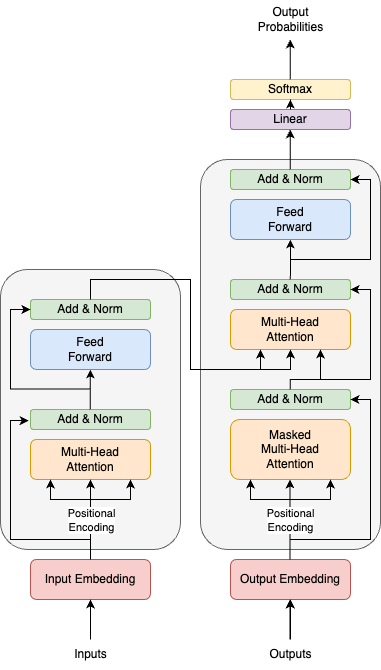

The diagram above was exported from draw.io. Its source (the exported page's mxGraphModel, read from the mxfile embedded in the PNG):
<mxGraphModel dx="1004" dy="673" grid="1" gridSize="10" guides="1" tooltips="1" connect="1" arrows="1" fold="1" page="1" pageScale="1" pageWidth="850" pageHeight="1100" math="0" shadow="0">
  <root>
    <mxCell id="0" />
    <mxCell id="1" parent="0" />
    <mxCell id="WFh73YhHo3ceh6fJG3it-52" value="" style="rounded=1;whiteSpace=wrap;html=1;fillColor=#f5f5f5;fontColor=#333333;strokeColor=#666666;" vertex="1" parent="1">
      <mxGeometry x="370" y="240" width="180" height="390" as="geometry" />
    </mxCell>
    <mxCell id="WFh73YhHo3ceh6fJG3it-1" value="Input Embedding" style="rounded=1;whiteSpace=wrap;html=1;fillColor=#f8cecc;strokeColor=#b85450;" vertex="1" parent="1">
      <mxGeometry x="200" y="640" width="120" height="40" as="geometry" />
    </mxCell>
    <mxCell id="WFh73YhHo3ceh6fJG3it-2" value="Output Embedding" style="rounded=1;whiteSpace=wrap;html=1;fillColor=#f8cecc;strokeColor=#b85450;" vertex="1" parent="1">
      <mxGeometry x="400" y="640" width="120" height="40" as="geometry" />
    </mxCell>
    <mxCell id="WFh73YhHo3ceh6fJG3it-3" value="" style="endArrow=classic;html=1;rounded=0;entryX=0.5;entryY=1;entryDx=0;entryDy=0;" edge="1" parent="1" target="WFh73YhHo3ceh6fJG3it-1">
      <mxGeometry width="50" height="50" relative="1" as="geometry">
        <mxPoint x="260" y="720" as="sourcePoint" />
        <mxPoint x="240" y="760" as="targetPoint" />
      </mxGeometry>
    </mxCell>
    <mxCell id="WFh73YhHo3ceh6fJG3it-4" value="" style="endArrow=classic;html=1;rounded=0;entryX=0.5;entryY=1;entryDx=0;entryDy=0;" edge="1" parent="1">
      <mxGeometry width="50" height="50" relative="1" as="geometry">
        <mxPoint x="459.52" y="720" as="sourcePoint" />
        <mxPoint x="459.52" y="680" as="targetPoint" />
      </mxGeometry>
    </mxCell>
    <mxCell id="WFh73YhHo3ceh6fJG3it-27" value="" style="edgeStyle=orthogonalEdgeStyle;rounded=0;orthogonalLoop=1;jettySize=auto;html=1;" edge="1" parent="1" source="WFh73YhHo3ceh6fJG3it-5" target="WFh73YhHo3ceh6fJG3it-2">
      <mxGeometry relative="1" as="geometry" />
    </mxCell>
    <mxCell id="WFh73YhHo3ceh6fJG3it-5" value="Outputs" style="text;html=1;align=center;verticalAlign=middle;resizable=0;points=[];autosize=1;strokeColor=none;fillColor=none;" vertex="1" parent="1">
      <mxGeometry x="425" y="720" width="70" height="30" as="geometry" />
    </mxCell>
    <mxCell id="WFh73YhHo3ceh6fJG3it-6" value="Inputs" style="text;html=1;align=center;verticalAlign=middle;resizable=0;points=[];autosize=1;strokeColor=none;fillColor=none;" vertex="1" parent="1">
      <mxGeometry x="230" y="720" width="60" height="30" as="geometry" />
    </mxCell>
    <mxCell id="WFh73YhHo3ceh6fJG3it-8" value="" style="rounded=1;whiteSpace=wrap;html=1;fillColor=#f5f5f5;fontColor=#333333;strokeColor=#666666;" vertex="1" parent="1">
      <mxGeometry x="170" y="350" width="180" height="280" as="geometry" />
    </mxCell>
    <mxCell id="WFh73YhHo3ceh6fJG3it-9" value="Add &amp;amp; Norm" style="rounded=1;whiteSpace=wrap;html=1;fillColor=#d5e8d4;strokeColor=#82b366;" vertex="1" parent="1">
      <mxGeometry x="200" y="380" width="120" height="20" as="geometry" />
    </mxCell>
    <mxCell id="WFh73YhHo3ceh6fJG3it-10" value="Feed&lt;br&gt;Forward" style="rounded=1;whiteSpace=wrap;html=1;fillColor=#dae8fc;strokeColor=#6c8ebf;" vertex="1" parent="1">
      <mxGeometry x="200" y="410" width="120" height="40" as="geometry" />
    </mxCell>
    <mxCell id="WFh73YhHo3ceh6fJG3it-11" value="Add &amp;amp; Norm" style="rounded=1;whiteSpace=wrap;html=1;fillColor=#d5e8d4;strokeColor=#82b366;" vertex="1" parent="1">
      <mxGeometry x="200" y="490" width="120" height="20" as="geometry" />
    </mxCell>
    <mxCell id="WFh73YhHo3ceh6fJG3it-12" value="Multi-Head&lt;br&gt;Attention" style="rounded=1;whiteSpace=wrap;html=1;fillColor=#ffe6cc;strokeColor=#d79b00;" vertex="1" parent="1">
      <mxGeometry x="200" y="520" width="120" height="40" as="geometry" />
    </mxCell>
    <mxCell id="WFh73YhHo3ceh6fJG3it-15" value="" style="endArrow=classic;html=1;rounded=0;exitX=0.5;exitY=0;exitDx=0;exitDy=0;" edge="1" parent="1" source="WFh73YhHo3ceh6fJG3it-1">
      <mxGeometry relative="1" as="geometry">
        <mxPoint x="370" y="550" as="sourcePoint" />
        <mxPoint x="260" y="560" as="targetPoint" />
      </mxGeometry>
    </mxCell>
    <mxCell id="WFh73YhHo3ceh6fJG3it-16" value="Positional&lt;br&gt;Encoding" style="edgeLabel;resizable=0;html=1;;align=center;verticalAlign=middle;" connectable="0" vertex="1" parent="WFh73YhHo3ceh6fJG3it-15">
      <mxGeometry relative="1" as="geometry" />
    </mxCell>
    <mxCell id="WFh73YhHo3ceh6fJG3it-17" value="" style="endArrow=classic;html=1;rounded=0;exitX=0.5;exitY=0;exitDx=0;exitDy=0;" edge="1" parent="1">
      <mxGeometry relative="1" as="geometry">
        <mxPoint x="459.52" y="640" as="sourcePoint" />
        <mxPoint x="459.52" y="560" as="targetPoint" />
      </mxGeometry>
    </mxCell>
    <mxCell id="WFh73YhHo3ceh6fJG3it-18" value="Positional&lt;br&gt;Encoding" style="edgeLabel;resizable=0;html=1;;align=center;verticalAlign=middle;" connectable="0" vertex="1" parent="WFh73YhHo3ceh6fJG3it-17">
      <mxGeometry relative="1" as="geometry" />
    </mxCell>
    <mxCell id="WFh73YhHo3ceh6fJG3it-19" value="Masked&lt;br&gt;Multi-Head&lt;br&gt;Attention" style="rounded=1;whiteSpace=wrap;html=1;fillColor=#ffe6cc;strokeColor=#d79b00;" vertex="1" parent="1">
      <mxGeometry x="400" y="500" width="120" height="60" as="geometry" />
    </mxCell>
    <mxCell id="WFh73YhHo3ceh6fJG3it-20" value="Add &amp;amp; Norm" style="rounded=1;whiteSpace=wrap;html=1;fillColor=#d5e8d4;strokeColor=#82b366;" vertex="1" parent="1">
      <mxGeometry x="400" y="470" width="120" height="20" as="geometry" />
    </mxCell>
    <mxCell id="WFh73YhHo3ceh6fJG3it-21" value="Multi-Head&lt;br&gt;Attention" style="rounded=1;whiteSpace=wrap;html=1;fillColor=#ffe6cc;strokeColor=#d79b00;" vertex="1" parent="1">
      <mxGeometry x="400" y="390" width="120" height="40" as="geometry" />
    </mxCell>
    <mxCell id="WFh73YhHo3ceh6fJG3it-22" value="Add &amp;amp; Norm" style="rounded=1;whiteSpace=wrap;html=1;fillColor=#d5e8d4;strokeColor=#82b366;" vertex="1" parent="1">
      <mxGeometry x="400" y="360" width="120" height="20" as="geometry" />
    </mxCell>
    <mxCell id="WFh73YhHo3ceh6fJG3it-23" value="Add &amp;amp; Norm" style="rounded=1;whiteSpace=wrap;html=1;fillColor=#d5e8d4;strokeColor=#82b366;" vertex="1" parent="1">
      <mxGeometry x="400" y="250" width="120" height="20" as="geometry" />
    </mxCell>
    <mxCell id="WFh73YhHo3ceh6fJG3it-24" value="Feed&lt;br&gt;Forward" style="rounded=1;whiteSpace=wrap;html=1;fillColor=#dae8fc;strokeColor=#6c8ebf;" vertex="1" parent="1">
      <mxGeometry x="400" y="280" width="120" height="40" as="geometry" />
    </mxCell>
    <mxCell id="WFh73YhHo3ceh6fJG3it-25" value="Linear" style="rounded=1;whiteSpace=wrap;html=1;fillColor=#e1d5e7;strokeColor=#9673a6;" vertex="1" parent="1">
      <mxGeometry x="400" y="190" width="120" height="20" as="geometry" />
    </mxCell>
    <mxCell id="WFh73YhHo3ceh6fJG3it-26" value="Softmax" style="rounded=1;whiteSpace=wrap;html=1;fillColor=#fff2cc;strokeColor=#d6b656;" vertex="1" parent="1">
      <mxGeometry x="400" y="160" width="120" height="20" as="geometry" />
    </mxCell>
    <mxCell id="WFh73YhHo3ceh6fJG3it-32" value="" style="edgeStyle=orthogonalEdgeStyle;rounded=0;orthogonalLoop=1;jettySize=auto;html=1;" edge="1" parent="1">
      <mxGeometry relative="1" as="geometry">
        <mxPoint x="260" y="580" as="sourcePoint" />
        <mxPoint x="300" y="560" as="targetPoint" />
        <Array as="points">
          <mxPoint x="300" y="580" />
          <mxPoint x="301" y="580" />
          <mxPoint x="300" y="581" />
        </Array>
      </mxGeometry>
    </mxCell>
    <mxCell id="WFh73YhHo3ceh6fJG3it-34" value="" style="edgeStyle=orthogonalEdgeStyle;rounded=0;orthogonalLoop=1;jettySize=auto;html=1;" edge="1" parent="1">
      <mxGeometry relative="1" as="geometry">
        <mxPoint x="260" y="580" as="sourcePoint" />
        <mxPoint x="220" y="560" as="targetPoint" />
        <Array as="points">
          <mxPoint x="220" y="580" />
          <mxPoint x="221" y="580" />
          <mxPoint x="220" y="581" />
        </Array>
      </mxGeometry>
    </mxCell>
    <mxCell id="WFh73YhHo3ceh6fJG3it-35" value="" style="edgeStyle=orthogonalEdgeStyle;rounded=0;orthogonalLoop=1;jettySize=auto;html=1;" edge="1" parent="1">
      <mxGeometry relative="1" as="geometry">
        <mxPoint x="460" y="580" as="sourcePoint" />
        <mxPoint x="500" y="560" as="targetPoint" />
        <Array as="points">
          <mxPoint x="500" y="580" />
          <mxPoint x="501" y="580" />
          <mxPoint x="500" y="581" />
        </Array>
      </mxGeometry>
    </mxCell>
    <mxCell id="WFh73YhHo3ceh6fJG3it-36" value="" style="edgeStyle=orthogonalEdgeStyle;rounded=0;orthogonalLoop=1;jettySize=auto;html=1;" edge="1" parent="1">
      <mxGeometry relative="1" as="geometry">
        <mxPoint x="460" y="580" as="sourcePoint" />
        <mxPoint x="420" y="560" as="targetPoint" />
        <Array as="points">
          <mxPoint x="420" y="580" />
          <mxPoint x="421" y="580" />
          <mxPoint x="420" y="581" />
        </Array>
      </mxGeometry>
    </mxCell>
    <mxCell id="WFh73YhHo3ceh6fJG3it-37" value="" style="edgeStyle=orthogonalEdgeStyle;rounded=0;orthogonalLoop=1;jettySize=auto;html=1;" edge="1" parent="1">
      <mxGeometry relative="1" as="geometry">
        <mxPoint x="259.84000000000003" y="490" as="sourcePoint" />
        <mxPoint x="259.84000000000003" y="450" as="targetPoint" />
        <Array as="points">
          <mxPoint x="259.84000000000003" y="470" />
          <mxPoint x="259.84000000000003" y="470" />
        </Array>
      </mxGeometry>
    </mxCell>
    <mxCell id="WFh73YhHo3ceh6fJG3it-38" value="" style="edgeStyle=orthogonalEdgeStyle;rounded=0;orthogonalLoop=1;jettySize=auto;html=1;entryX=0.75;entryY=1;entryDx=0;entryDy=0;" edge="1" parent="1" target="WFh73YhHo3ceh6fJG3it-21">
      <mxGeometry relative="1" as="geometry">
        <mxPoint x="459.84000000000003" y="470" as="sourcePoint" />
        <mxPoint x="459.84000000000003" y="430" as="targetPoint" />
        <Array as="points">
          <mxPoint x="460" y="460" />
          <mxPoint x="490" y="460" />
        </Array>
      </mxGeometry>
    </mxCell>
    <mxCell id="WFh73YhHo3ceh6fJG3it-39" value="" style="edgeStyle=orthogonalEdgeStyle;rounded=0;orthogonalLoop=1;jettySize=auto;html=1;" edge="1" parent="1">
      <mxGeometry relative="1" as="geometry">
        <mxPoint x="459.87" y="360" as="sourcePoint" />
        <mxPoint x="459.87" y="320" as="targetPoint" />
        <Array as="points">
          <mxPoint x="459.87" y="340" />
          <mxPoint x="459.87" y="340" />
        </Array>
      </mxGeometry>
    </mxCell>
    <mxCell id="WFh73YhHo3ceh6fJG3it-40" value="" style="edgeStyle=orthogonalEdgeStyle;rounded=0;orthogonalLoop=1;jettySize=auto;html=1;entryX=-0.016;entryY=0.555;entryDx=0;entryDy=0;entryPerimeter=0;" edge="1" parent="1" target="WFh73YhHo3ceh6fJG3it-11">
      <mxGeometry relative="1" as="geometry">
        <mxPoint x="260" y="620" as="sourcePoint" />
        <mxPoint x="180" y="500" as="targetPoint" />
        <Array as="points">
          <mxPoint x="180" y="620" />
          <mxPoint x="180" y="501" />
        </Array>
      </mxGeometry>
    </mxCell>
    <mxCell id="WFh73YhHo3ceh6fJG3it-41" value="" style="edgeStyle=orthogonalEdgeStyle;rounded=0;orthogonalLoop=1;jettySize=auto;html=1;entryX=1;entryY=0.5;entryDx=0;entryDy=0;" edge="1" parent="1" target="WFh73YhHo3ceh6fJG3it-20">
      <mxGeometry relative="1" as="geometry">
        <mxPoint x="460" y="620" as="sourcePoint" />
        <mxPoint x="558" y="500" as="targetPoint" />
        <Array as="points">
          <mxPoint x="540" y="620" />
          <mxPoint x="540" y="480" />
        </Array>
      </mxGeometry>
    </mxCell>
    <mxCell id="WFh73YhHo3ceh6fJG3it-42" value="" style="edgeStyle=orthogonalEdgeStyle;rounded=0;orthogonalLoop=1;jettySize=auto;html=1;entryX=0;entryY=0.5;entryDx=0;entryDy=0;" edge="1" parent="1" target="WFh73YhHo3ceh6fJG3it-9">
      <mxGeometry relative="1" as="geometry">
        <mxPoint x="260" y="469.49" as="sourcePoint" />
        <mxPoint x="198" y="350.49" as="targetPoint" />
        <Array as="points">
          <mxPoint x="180" y="470" />
          <mxPoint x="180" y="390" />
        </Array>
      </mxGeometry>
    </mxCell>
    <mxCell id="WFh73YhHo3ceh6fJG3it-43" value="" style="edgeStyle=orthogonalEdgeStyle;rounded=0;orthogonalLoop=1;jettySize=auto;html=1;" edge="1" parent="1">
      <mxGeometry relative="1" as="geometry">
        <mxPoint x="490" y="450" as="sourcePoint" />
        <mxPoint x="520" y="370" as="targetPoint" />
        <Array as="points">
          <mxPoint x="490" y="460" />
          <mxPoint x="540" y="460" />
          <mxPoint x="540" y="370" />
        </Array>
      </mxGeometry>
    </mxCell>
    <mxCell id="WFh73YhHo3ceh6fJG3it-44" value="" style="edgeStyle=orthogonalEdgeStyle;rounded=0;orthogonalLoop=1;jettySize=auto;html=1;" edge="1" parent="1">
      <mxGeometry relative="1" as="geometry">
        <mxPoint x="460" y="339.97" as="sourcePoint" />
        <mxPoint x="520" y="259.99" as="targetPoint" />
        <Array as="points">
          <mxPoint x="540" y="339.99" />
          <mxPoint x="540" y="259.99" />
          <mxPoint x="520" y="259.99" />
        </Array>
      </mxGeometry>
    </mxCell>
    <mxCell id="WFh73YhHo3ceh6fJG3it-46" value="" style="edgeStyle=orthogonalEdgeStyle;rounded=0;orthogonalLoop=1;jettySize=auto;html=1;" edge="1" parent="1">
      <mxGeometry relative="1" as="geometry">
        <mxPoint x="459.81" y="250" as="sourcePoint" />
        <mxPoint x="459.81" y="210" as="targetPoint" />
        <Array as="points">
          <mxPoint x="459.81" y="230" />
          <mxPoint x="459.81" y="230" />
        </Array>
      </mxGeometry>
    </mxCell>
    <mxCell id="WFh73YhHo3ceh6fJG3it-47" value="" style="edgeStyle=orthogonalEdgeStyle;rounded=0;orthogonalLoop=1;jettySize=auto;html=1;" edge="1" parent="1">
      <mxGeometry relative="1" as="geometry">
        <mxPoint x="459.81" y="160" as="sourcePoint" />
        <mxPoint x="459.81" y="120" as="targetPoint" />
        <Array as="points">
          <mxPoint x="459.81" y="140" />
          <mxPoint x="459.81" y="140" />
        </Array>
      </mxGeometry>
    </mxCell>
    <mxCell id="WFh73YhHo3ceh6fJG3it-48" value="Output&lt;br&gt;Probabilities" style="text;html=1;align=center;verticalAlign=middle;resizable=0;points=[];autosize=1;strokeColor=none;fillColor=none;" vertex="1" parent="1">
      <mxGeometry x="415" y="80" width="90" height="40" as="geometry" />
    </mxCell>
    <mxCell id="WFh73YhHo3ceh6fJG3it-49" value="" style="edgeStyle=orthogonalEdgeStyle;rounded=0;orthogonalLoop=1;jettySize=auto;html=1;" edge="1" parent="1">
      <mxGeometry relative="1" as="geometry">
        <mxPoint x="459.88" y="180" as="sourcePoint" />
        <mxPoint x="459.88" y="180" as="targetPoint" />
        <Array as="points">
          <mxPoint x="459.88" y="190" />
          <mxPoint x="459.88" y="190" />
        </Array>
      </mxGeometry>
    </mxCell>
    <mxCell id="WFh73YhHo3ceh6fJG3it-50" value="" style="edgeStyle=orthogonalEdgeStyle;rounded=0;orthogonalLoop=1;jettySize=auto;html=1;exitX=0.5;exitY=0;exitDx=0;exitDy=0;" edge="1" parent="1" source="WFh73YhHo3ceh6fJG3it-9">
      <mxGeometry relative="1" as="geometry">
        <mxPoint x="370" y="309.49" as="sourcePoint" />
        <mxPoint x="430" y="430" as="targetPoint" />
        <Array as="points">
          <mxPoint x="260" y="360" />
          <mxPoint x="360" y="360" />
          <mxPoint x="360" y="450" />
          <mxPoint x="430" y="450" />
          <mxPoint x="430" y="430" />
        </Array>
      </mxGeometry>
    </mxCell>
    <mxCell id="WFh73YhHo3ceh6fJG3it-51" value="" style="edgeStyle=orthogonalEdgeStyle;rounded=0;orthogonalLoop=1;jettySize=auto;html=1;exitX=0.5;exitY=0;exitDx=0;exitDy=0;" edge="1" parent="1">
      <mxGeometry relative="1" as="geometry">
        <mxPoint x="260" y="380" as="sourcePoint" />
        <mxPoint x="460" y="430" as="targetPoint" />
        <Array as="points">
          <mxPoint x="260" y="360" />
          <mxPoint x="360" y="360" />
          <mxPoint x="360" y="450" />
          <mxPoint x="460" y="450" />
        </Array>
      </mxGeometry>
    </mxCell>
  </root>
</mxGraphModel>